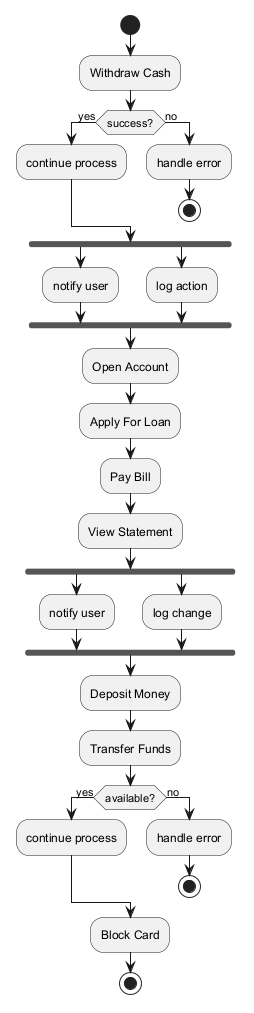

The diagram above was rendered by PlantUML. Its source (embedded in the PNG):
@startuml
skinparam backgroundColor #FFFFFF
skinparam classBackgroundColor #F3E5F5
skinparam classBorderColor #6A1B9A
start
:Withdraw Cash;
if (success?) then (yes)
:continue process;
else (no)
:handle error;
stop
endif
fork
:notify user;
fork again
:log action;
end fork
:Open Account;
:Apply For Loan;
:Pay Bill;
:View Statement;
fork
:notify user;
fork again
:log change;
end fork
:Deposit Money;
:Transfer Funds;
if (available?) then (yes)
:continue process;
else (no)
:handle error;
stop
endif
:Block Card;
stop
@enduml